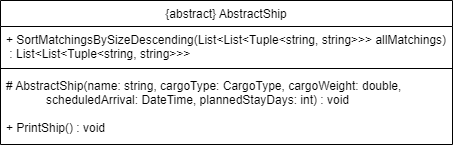

The diagram above was exported from draw.io. Its source (the exported page's mxGraphModel, read from the mxfile embedded in the PNG):
<mxGraphModel dx="2459" dy="669" grid="0" gridSize="10" guides="0" tooltips="1" connect="1" arrows="1" fold="1" page="1" pageScale="1" pageWidth="1169" pageHeight="827" math="0" shadow="0">
  <root>
    <mxCell id="WIyWlLk6GJQsqaUBKTNV-0" />
    <mxCell id="WIyWlLk6GJQsqaUBKTNV-1" parent="WIyWlLk6GJQsqaUBKTNV-0" />
    <mxCell id="zkfFHV4jXpPFQw0GAbJ--0" value="{abstract} AbstractShip" style="swimlane;fontStyle=0;align=center;verticalAlign=top;childLayout=stackLayout;horizontal=1;startSize=26;horizontalStack=0;resizeParent=1;resizeLast=0;collapsible=1;marginBottom=0;rounded=0;shadow=0;strokeWidth=1;" parent="WIyWlLk6GJQsqaUBKTNV-1" vertex="1">
      <mxGeometry x="-637" y="32" width="452" height="144" as="geometry">
        <mxRectangle x="-656" y="42" width="160" height="26" as="alternateBounds" />
      </mxGeometry>
    </mxCell>
    <mxCell id="UHBOaMCUEMPZxtqwwTfS-5" value="+ SortMatchingsBySizeDescending(List&lt;List&lt;Tuple&lt;string, string&gt;&gt;&gt; allMatchings)&#10; : List&lt;List&lt;Tuple&lt;string, string&gt;&gt;&gt;" style="text;align=left;verticalAlign=top;spacingLeft=4;spacingRight=4;overflow=hidden;rotatable=0;points=[[0,0.5],[1,0.5]];portConstraint=eastwest;" parent="zkfFHV4jXpPFQw0GAbJ--0" vertex="1">
      <mxGeometry y="26" width="452" height="38" as="geometry" />
    </mxCell>
    <mxCell id="zkfFHV4jXpPFQw0GAbJ--4" value="" style="line;html=1;strokeWidth=1;align=left;verticalAlign=middle;spacingTop=-1;spacingLeft=3;spacingRight=3;rotatable=0;labelPosition=right;points=[];portConstraint=eastwest;" parent="zkfFHV4jXpPFQw0GAbJ--0" vertex="1">
      <mxGeometry y="64" width="452" height="8" as="geometry" />
    </mxCell>
    <mxCell id="zkfFHV4jXpPFQw0GAbJ--1" value="# AbstractShip(name: string, cargoType: CargoType, cargoWeight: double,&#10;            scheduledArrival: DateTime, plannedStayDays: int) : void &#10;&#10;+ PrintShip() : void&#10;" style="text;align=left;verticalAlign=top;spacingLeft=4;spacingRight=4;overflow=hidden;rotatable=0;points=[[0,0.5],[1,0.5]];portConstraint=eastwest;" parent="zkfFHV4jXpPFQw0GAbJ--0" vertex="1">
      <mxGeometry y="72" width="452" height="72" as="geometry" />
    </mxCell>
  </root>
</mxGraphModel>